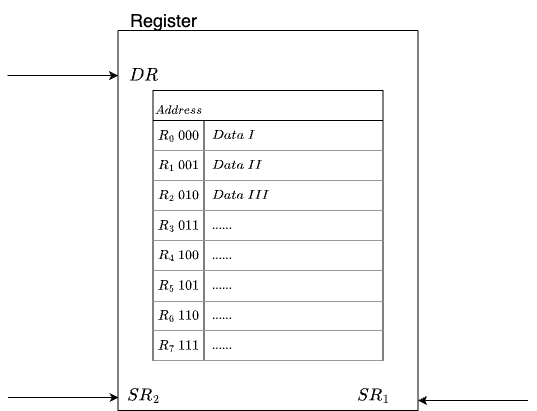

The diagram above was exported from draw.io. Its source (the exported page's mxGraphModel, read from the mxfile embedded in the PNG):
<mxGraphModel dx="124" dy="693" grid="1" gridSize="10" guides="1" tooltips="1" connect="1" arrows="1" fold="1" page="1" pageScale="1" pageWidth="827" pageHeight="1169" math="1" shadow="0">
  <root>
    <mxCell id="0" />
    <mxCell id="1" parent="0" />
    <mxCell id="308" value="" style="swimlane;startSize=0;labelBackgroundColor=#000000;fontColor=default;" parent="1" vertex="1">
      <mxGeometry x="1060.6" y="420" width="300" height="380" as="geometry">
        <mxRectangle x="1060.6" y="420" width="50" height="40" as="alternateBounds" />
      </mxGeometry>
    </mxCell>
    <mxCell id="441" value="" style="shape=table;startSize=30;container=1;collapsible=0;childLayout=tableLayout;fixedRows=1;rowLines=0;fontStyle=1;labelBorderColor=none;" parent="308" vertex="1">
      <mxGeometry x="34.999999999999886" y="60" width="230" height="270" as="geometry" />
    </mxCell>
    <mxCell id="442" value="" style="shape=tableRow;horizontal=0;startSize=0;swimlaneHead=0;swimlaneBody=0;top=0;left=0;bottom=0;right=0;collapsible=0;dropTarget=0;fillColor=none;points=[[0,0.5],[1,0.5]];portConstraint=eastwest;" parent="441" vertex="1">
      <mxGeometry y="30" width="230" height="30" as="geometry" />
    </mxCell>
    <mxCell id="443" value="$$R_0\ 000$$" style="shape=partialRectangle;html=1;whiteSpace=wrap;connectable=0;fillColor=none;top=0;left=0;bottom=0;right=0;overflow=hidden;pointerEvents=1;" parent="442" vertex="1">
      <mxGeometry width="51" height="30" as="geometry">
        <mxRectangle width="51" height="30" as="alternateBounds" />
      </mxGeometry>
    </mxCell>
    <mxCell id="444" value="$$Data\ I$$" style="shape=partialRectangle;html=1;whiteSpace=wrap;connectable=0;fillColor=none;top=0;left=0;bottom=0;right=0;align=left;spacingLeft=6;overflow=hidden;" parent="442" vertex="1">
      <mxGeometry x="51" width="179" height="30" as="geometry">
        <mxRectangle width="179" height="30" as="alternateBounds" />
      </mxGeometry>
    </mxCell>
    <mxCell id="445" value="" style="shape=tableRow;horizontal=0;startSize=0;swimlaneHead=0;swimlaneBody=0;top=0;left=0;bottom=0;right=0;collapsible=0;dropTarget=0;fillColor=none;points=[[0,0.5],[1,0.5]];portConstraint=eastwest;" parent="441" vertex="1">
      <mxGeometry y="60" width="230" height="30" as="geometry" />
    </mxCell>
    <mxCell id="446" value="$$R_1\ 001$$" style="shape=partialRectangle;html=1;whiteSpace=wrap;connectable=0;fillColor=none;top=0;left=0;bottom=0;right=0;overflow=hidden;" parent="445" vertex="1">
      <mxGeometry width="51" height="30" as="geometry">
        <mxRectangle width="51" height="30" as="alternateBounds" />
      </mxGeometry>
    </mxCell>
    <mxCell id="447" value="$$Data\ II$$" style="shape=partialRectangle;html=1;whiteSpace=wrap;connectable=0;fillColor=none;top=0;left=0;bottom=0;right=0;align=left;spacingLeft=6;overflow=hidden;" parent="445" vertex="1">
      <mxGeometry x="51" width="179" height="30" as="geometry">
        <mxRectangle width="179" height="30" as="alternateBounds" />
      </mxGeometry>
    </mxCell>
    <mxCell id="448" value="" style="shape=tableRow;horizontal=0;startSize=0;swimlaneHead=0;swimlaneBody=0;top=0;left=0;bottom=0;right=0;collapsible=0;dropTarget=0;fillColor=none;points=[[0,0.5],[1,0.5]];portConstraint=eastwest;" parent="441" vertex="1">
      <mxGeometry y="90" width="230" height="30" as="geometry" />
    </mxCell>
    <mxCell id="449" value="$$R_2\ 010$$" style="shape=partialRectangle;html=1;whiteSpace=wrap;connectable=0;fillColor=none;top=0;left=0;bottom=0;right=0;overflow=hidden;" parent="448" vertex="1">
      <mxGeometry width="51" height="30" as="geometry">
        <mxRectangle width="51" height="30" as="alternateBounds" />
      </mxGeometry>
    </mxCell>
    <mxCell id="450" value="$$Data\ III$$" style="shape=partialRectangle;html=1;whiteSpace=wrap;connectable=0;fillColor=none;top=0;left=0;bottom=0;right=0;align=left;spacingLeft=6;overflow=hidden;" parent="448" vertex="1">
      <mxGeometry x="51" width="179" height="30" as="geometry">
        <mxRectangle width="179" height="30" as="alternateBounds" />
      </mxGeometry>
    </mxCell>
    <mxCell id="451" style="shape=tableRow;horizontal=0;startSize=0;swimlaneHead=0;swimlaneBody=0;top=0;left=0;bottom=0;right=0;collapsible=0;dropTarget=0;fillColor=none;points=[[0,0.5],[1,0.5]];portConstraint=eastwest;" parent="441" vertex="1">
      <mxGeometry y="120" width="230" height="30" as="geometry" />
    </mxCell>
    <mxCell id="452" value="$$R_3\ 011$$" style="shape=partialRectangle;html=1;whiteSpace=wrap;connectable=0;fillColor=none;top=0;left=0;bottom=0;right=0;overflow=hidden;" parent="451" vertex="1">
      <mxGeometry width="51" height="30" as="geometry">
        <mxRectangle width="51" height="30" as="alternateBounds" />
      </mxGeometry>
    </mxCell>
    <mxCell id="453" value="......" style="shape=partialRectangle;html=1;whiteSpace=wrap;connectable=0;fillColor=none;top=0;left=0;bottom=0;right=0;align=left;spacingLeft=6;overflow=hidden;" parent="451" vertex="1">
      <mxGeometry x="51" width="179" height="30" as="geometry">
        <mxRectangle width="179" height="30" as="alternateBounds" />
      </mxGeometry>
    </mxCell>
    <mxCell id="454" style="shape=tableRow;horizontal=0;startSize=0;swimlaneHead=0;swimlaneBody=0;top=0;left=0;bottom=0;right=0;collapsible=0;dropTarget=0;fillColor=none;points=[[0,0.5],[1,0.5]];portConstraint=eastwest;" parent="441" vertex="1">
      <mxGeometry y="150" width="230" height="30" as="geometry" />
    </mxCell>
    <mxCell id="455" value="$$R_4\ 100$$" style="shape=partialRectangle;html=1;whiteSpace=wrap;connectable=0;fillColor=none;top=0;left=0;bottom=0;right=0;overflow=hidden;" parent="454" vertex="1">
      <mxGeometry width="51" height="30" as="geometry">
        <mxRectangle width="51" height="30" as="alternateBounds" />
      </mxGeometry>
    </mxCell>
    <mxCell id="456" value="......" style="shape=partialRectangle;html=1;whiteSpace=wrap;connectable=0;fillColor=none;top=0;left=0;bottom=0;right=0;align=left;spacingLeft=6;overflow=hidden;" parent="454" vertex="1">
      <mxGeometry x="51" width="179" height="30" as="geometry">
        <mxRectangle width="179" height="30" as="alternateBounds" />
      </mxGeometry>
    </mxCell>
    <mxCell id="457" style="shape=tableRow;horizontal=0;startSize=0;swimlaneHead=0;swimlaneBody=0;top=0;left=0;bottom=0;right=0;collapsible=0;dropTarget=0;fillColor=none;points=[[0,0.5],[1,0.5]];portConstraint=eastwest;" parent="441" vertex="1">
      <mxGeometry y="180" width="230" height="30" as="geometry" />
    </mxCell>
    <mxCell id="458" value="$$R_5\ 101$$" style="shape=partialRectangle;html=1;whiteSpace=wrap;connectable=0;fillColor=none;top=0;left=0;bottom=0;right=0;overflow=hidden;" parent="457" vertex="1">
      <mxGeometry width="51" height="30" as="geometry">
        <mxRectangle width="51" height="30" as="alternateBounds" />
      </mxGeometry>
    </mxCell>
    <mxCell id="459" value="......" style="shape=partialRectangle;html=1;whiteSpace=wrap;connectable=0;fillColor=none;top=0;left=0;bottom=0;right=0;align=left;spacingLeft=6;overflow=hidden;" parent="457" vertex="1">
      <mxGeometry x="51" width="179" height="30" as="geometry">
        <mxRectangle width="179" height="30" as="alternateBounds" />
      </mxGeometry>
    </mxCell>
    <mxCell id="460" style="shape=tableRow;horizontal=0;startSize=0;swimlaneHead=0;swimlaneBody=0;top=0;left=0;bottom=0;right=0;collapsible=0;dropTarget=0;fillColor=none;points=[[0,0.5],[1,0.5]];portConstraint=eastwest;" parent="441" vertex="1">
      <mxGeometry y="210" width="230" height="30" as="geometry" />
    </mxCell>
    <mxCell id="461" value="$$R_6\ 110$$" style="shape=partialRectangle;html=1;whiteSpace=wrap;connectable=0;fillColor=none;top=0;left=0;bottom=0;right=0;overflow=hidden;" parent="460" vertex="1">
      <mxGeometry width="51" height="30" as="geometry">
        <mxRectangle width="51" height="30" as="alternateBounds" />
      </mxGeometry>
    </mxCell>
    <mxCell id="462" value="......" style="shape=partialRectangle;html=1;whiteSpace=wrap;connectable=0;fillColor=none;top=0;left=0;bottom=0;right=0;align=left;spacingLeft=6;overflow=hidden;" parent="460" vertex="1">
      <mxGeometry x="51" width="179" height="30" as="geometry">
        <mxRectangle width="179" height="30" as="alternateBounds" />
      </mxGeometry>
    </mxCell>
    <mxCell id="463" style="shape=tableRow;horizontal=0;startSize=0;swimlaneHead=0;swimlaneBody=0;top=0;left=0;bottom=0;right=0;collapsible=0;dropTarget=0;fillColor=none;points=[[0,0.5],[1,0.5]];portConstraint=eastwest;" parent="441" vertex="1">
      <mxGeometry y="240" width="230" height="30" as="geometry" />
    </mxCell>
    <mxCell id="464" value="$$R_7\ 111$$" style="shape=partialRectangle;html=1;whiteSpace=wrap;connectable=0;fillColor=none;top=0;left=0;bottom=0;right=0;overflow=hidden;" parent="463" vertex="1">
      <mxGeometry width="51" height="30" as="geometry">
        <mxRectangle width="51" height="30" as="alternateBounds" />
      </mxGeometry>
    </mxCell>
    <mxCell id="465" value="......" style="shape=partialRectangle;html=1;whiteSpace=wrap;connectable=0;fillColor=none;top=0;left=0;bottom=0;right=0;align=left;spacingLeft=6;overflow=hidden;" parent="463" vertex="1">
      <mxGeometry x="51" width="179" height="30" as="geometry">
        <mxRectangle width="179" height="30" as="alternateBounds" />
      </mxGeometry>
    </mxCell>
    <mxCell id="466" value="&lt;font style=&quot;font-size: 11px;&quot;&gt;$$Address$$&lt;/font&gt;" style="text;html=1;align=center;verticalAlign=middle;resizable=0;points=[];autosize=1;strokeColor=none;fillColor=none;fontSize=7;labelBackgroundColor=none;" parent="308" vertex="1">
      <mxGeometry x="14.999999999999886" y="65" width="90" height="30" as="geometry" />
    </mxCell>
    <mxCell id="467" value="" style="verticalLabelPosition=bottom;shadow=0;dashed=0;align=center;html=1;verticalAlign=top;strokeWidth=1;shape=mxgraph.mockup.markup.line;strokeColor=#999999;labelBorderColor=none;fontSize=17;fillColor=default;" parent="308" vertex="1">
      <mxGeometry x="34.999999999999886" y="110" width="230" height="20" as="geometry" />
    </mxCell>
    <mxCell id="468" value="" style="verticalLabelPosition=bottom;shadow=0;dashed=0;align=center;html=1;verticalAlign=top;strokeWidth=1;shape=mxgraph.mockup.markup.line;strokeColor=#999999;labelBorderColor=none;fontSize=17;fillColor=default;" parent="308" vertex="1">
      <mxGeometry x="34.999999999999886" y="140" width="230" height="20" as="geometry" />
    </mxCell>
    <mxCell id="469" value="" style="verticalLabelPosition=bottom;shadow=0;dashed=0;align=center;html=1;verticalAlign=top;strokeWidth=1;shape=mxgraph.mockup.markup.line;strokeColor=#999999;labelBorderColor=none;fontSize=17;fillColor=default;" parent="308" vertex="1">
      <mxGeometry x="34.999999999999886" y="170" width="230" height="20" as="geometry" />
    </mxCell>
    <mxCell id="470" value="" style="verticalLabelPosition=bottom;shadow=0;dashed=0;align=center;html=1;verticalAlign=top;strokeWidth=1;shape=mxgraph.mockup.markup.line;strokeColor=#999999;labelBorderColor=none;fontSize=17;fillColor=default;" parent="308" vertex="1">
      <mxGeometry x="34.999999999999886" y="320" width="230" height="20" as="geometry" />
    </mxCell>
    <mxCell id="471" value="" style="verticalLabelPosition=bottom;shadow=0;dashed=0;align=center;html=1;verticalAlign=top;strokeWidth=1;shape=mxgraph.mockup.markup.line;strokeColor=#999999;labelBorderColor=none;fontSize=17;fillColor=default;" parent="308" vertex="1">
      <mxGeometry x="34.999999999999886" y="261" width="230" height="20" as="geometry" />
    </mxCell>
    <mxCell id="472" value="" style="verticalLabelPosition=bottom;shadow=0;dashed=0;align=center;html=1;verticalAlign=top;strokeWidth=1;shape=mxgraph.mockup.markup.line;strokeColor=#999999;labelBorderColor=none;fontSize=17;fillColor=default;" parent="308" vertex="1">
      <mxGeometry x="34.999999999999886" y="290" width="230" height="20" as="geometry" />
    </mxCell>
    <mxCell id="473" value="" style="verticalLabelPosition=bottom;shadow=0;dashed=0;align=center;html=1;verticalAlign=top;strokeWidth=1;shape=mxgraph.mockup.markup.line;strokeColor=#999999;labelBorderColor=none;fontSize=17;fillColor=default;" parent="308" vertex="1">
      <mxGeometry x="34.999999999999886" y="230" width="230" height="20" as="geometry" />
    </mxCell>
    <mxCell id="474" value="" style="verticalLabelPosition=bottom;shadow=0;dashed=0;align=center;html=1;verticalAlign=top;strokeWidth=1;shape=mxgraph.mockup.markup.line;strokeColor=#999999;labelBorderColor=none;fontSize=17;fillColor=default;" parent="308" vertex="1">
      <mxGeometry x="34.999999999999886" y="200" width="230" height="20" as="geometry" />
    </mxCell>
    <mxCell id="477" value="&lt;font style=&quot;font-size: 15px;&quot;&gt;$$SR_2$$&lt;/font&gt;" style="text;html=1;align=center;verticalAlign=middle;resizable=0;points=[];autosize=1;strokeColor=none;fillColor=none;fontSize=10;fontColor=default;" parent="308" vertex="1">
      <mxGeometry x="-20" y="350" width="90" height="30" as="geometry" />
    </mxCell>
    <mxCell id="478" value="&lt;font style=&quot;font-size: 15px;&quot;&gt;$$SR_1$$&lt;/font&gt;" style="text;html=1;align=center;verticalAlign=middle;resizable=0;points=[];autosize=1;strokeColor=none;fillColor=none;fontSize=10;fontColor=default;" parent="308" vertex="1">
      <mxGeometry x="210" y="350" width="90" height="30" as="geometry" />
    </mxCell>
    <mxCell id="481" value="&lt;font style=&quot;font-size: 15px;&quot;&gt;$$DR$$&lt;/font&gt;" style="text;html=1;align=center;verticalAlign=middle;resizable=0;points=[];autosize=1;strokeColor=none;fillColor=none;fontSize=10;fontColor=default;" parent="308" vertex="1">
      <mxGeometry x="-15" y="30" width="80" height="30" as="geometry" />
    </mxCell>
    <mxCell id="479" value="" style="endArrow=classic;html=1;fontSize=18;fontColor=default;entryX=0.002;entryY=0.966;entryDx=0;entryDy=0;entryPerimeter=0;" parent="1" target="308" edge="1">
      <mxGeometry width="50" height="50" relative="1" as="geometry">
        <mxPoint x="950.6" y="787" as="sourcePoint" />
        <mxPoint x="970.6" y="740" as="targetPoint" />
      </mxGeometry>
    </mxCell>
    <mxCell id="480" value="" style="endArrow=classic;html=1;fontSize=18;fontColor=default;" parent="1" edge="1">
      <mxGeometry width="50" height="50" relative="1" as="geometry">
        <mxPoint x="1470.6" y="790" as="sourcePoint" />
        <mxPoint x="1360.6" y="790" as="targetPoint" />
      </mxGeometry>
    </mxCell>
    <mxCell id="482" value="" style="endArrow=classic;html=1;fontSize=18;fontColor=default;entryX=0.002;entryY=0.966;entryDx=0;entryDy=0;entryPerimeter=0;" parent="1" edge="1">
      <mxGeometry width="50" height="50" relative="1" as="geometry">
        <mxPoint x="950" y="465" as="sourcePoint" />
        <mxPoint x="1060.6" y="465.0799999999999" as="targetPoint" />
      </mxGeometry>
    </mxCell>
    <mxCell id="475" value="&lt;font style=&quot;font-size: 18px;&quot;&gt;Register&lt;/font&gt;" style="text;html=1;align=center;verticalAlign=middle;resizable=0;points=[];autosize=1;strokeColor=none;fillColor=none;fontSize=10;fontColor=default;" parent="1" vertex="1">
      <mxGeometry x="1060.6" y="390" width="90" height="40" as="geometry" />
    </mxCell>
  </root>
</mxGraphModel>